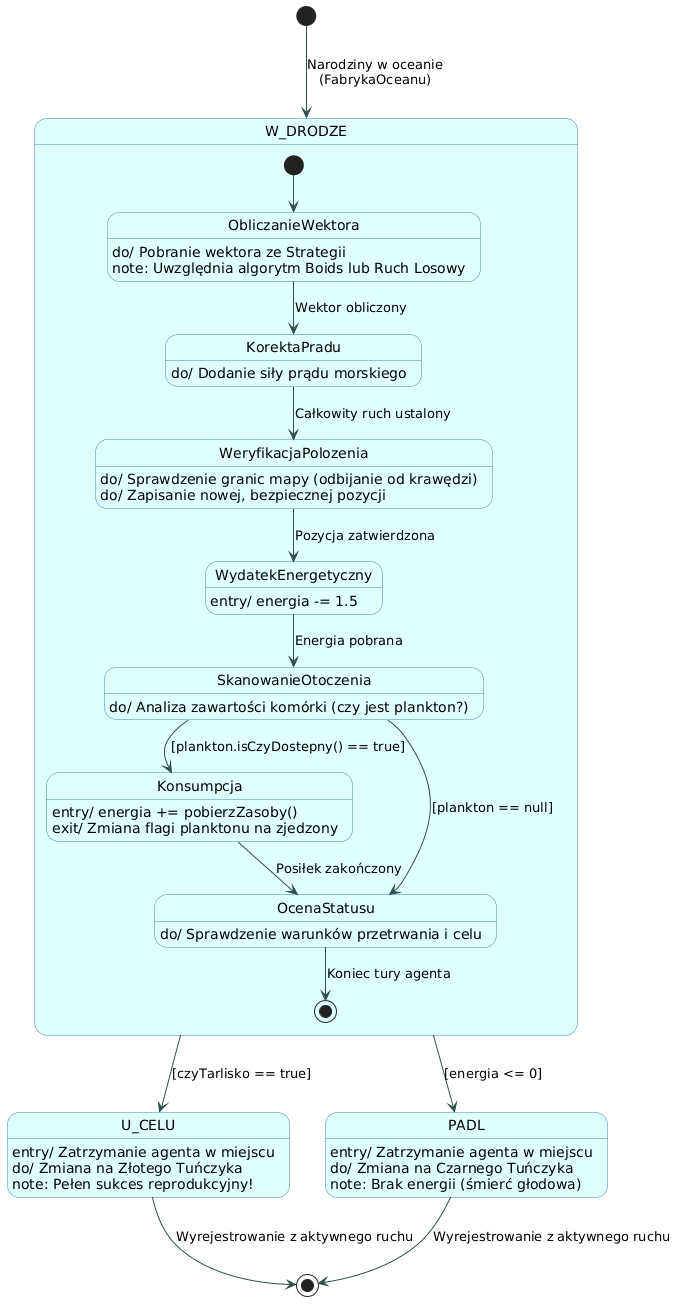

The diagram above was rendered by PlantUML. Its source (embedded in the PNG):
@startuml
' --- USTAWIENIA WIZUALNE (ŻEBY BYŁO ŁADNIE) ---
skinparam state {
  BackgroundColor LightCyan
  BorderColor SteelBlue
  FontName Verdana
  AttributeFontName Verdana
}
skinparam note {
  BackgroundColor LightYellow
  BorderColor GoldenRod
  FontName Verdana
}
skinparam arrow {
  Color DarkSlateGray
  FontName Verdana
}

' --- START SYMULACJI ---
[*] --> W_DRODZE : Narodziny w oceanie\n(FabrykaOceanu)

' --- GŁÓWNY, ZŁOŻONY STAN AGENTA ---
state W_DRODZE {
  [*] --> ObliczanieWektora
  
  ObliczanieWektora : do/ Pobranie wektora ze Strategii
  ObliczanieWektora : note: Uwzględnia algorytm Boids lub Ruch Losowy
  ObliczanieWektora --> KorektaPradu : Wektor obliczony
  
  KorektaPradu : do/ Dodanie siły prądu morskiego
  KorektaPradu --> WeryfikacjaPolozenia : Całkowity ruch ustalony
  
  WeryfikacjaPolozenia : do/ Sprawdzenie granic mapy (odbijanie od krawędzi)
  WeryfikacjaPolozenia : do/ Zapisanie nowej, bezpiecznej pozycji
  WeryfikacjaPolozenia --> WydatekEnergetyczny : Pozycja zatwierdzona
  
  WydatekEnergetyczny : entry/ energia -= 1.5
  WydatekEnergetyczny --> SkanowanieOtoczenia : Energia pobrana
  
  SkanowanieOtoczenia : do/ Analiza zawartości komórki (czy jest plankton?)
  SkanowanieOtoczenia --> Konsumpcja : [plankton.isCzyDostepny() == true]
  SkanowanieOtoczenia --> OcenaStatusu : [plankton == null]
  
  Konsumpcja : entry/ energia += pobierzZasoby()
  Konsumpcja : exit/ Zmiana flagi planktonu na zjedzony
  Konsumpcja --> OcenaStatusu : Posiłek zakończony
  
  OcenaStatusu : do/ Sprawdzenie warunków przetrwania i celu
  OcenaStatusu --> [*] : Koniec tury agenta
}

' --- PRZEJŚCIA DO STANÓW KOŃCOWYCH ---
W_DRODZE --> U_CELU : [czyTarlisko == true]
W_DRODZE --> PADL : [energia <= 0]

' --- STANY KOŃCOWE ---
state U_CELU {
  U_CELU : entry/ Zatrzymanie agenta w miejscu
  U_CELU : do/ Zmiana na Złotego Tuńczyka
  U_CELU : note: Pełen sukces reprodukcyjny!
}

state PADL {
  PADL : entry/ Zatrzymanie agenta w miejscu
  PADL : do/ Zmiana na Czarnego Tuńczyka
  PADL : note: Brak energii (śmierć głodowa)
}

U_CELU --> [*] : Wyrejestrowanie z aktywnego ruchu
PADL --> [*] : Wyrejestrowanie z aktywnego ruchu
@enduml